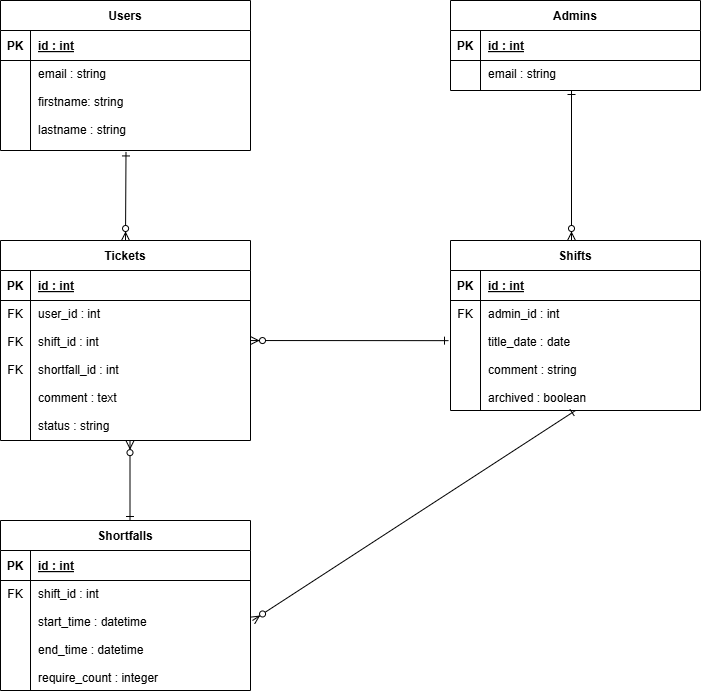

The diagram above was exported from draw.io. Its source (the exported page's mxGraphModel, read from the mxfile embedded in the PNG):
<mxGraphModel dx="1500" dy="796" grid="1" gridSize="10" guides="1" tooltips="1" connect="1" arrows="1" fold="1" page="1" pageScale="1" pageWidth="850" pageHeight="1100" math="0" shadow="0" extFonts="Permanent Marker^https://fonts.googleapis.com/css?family=Permanent+Marker">
  <root>
    <mxCell id="0" />
    <mxCell id="1" parent="0" />
    <mxCell id="C-vyLk0tnHw3VtMMgP7b-2" value="Admins" style="shape=table;startSize=30;container=1;collapsible=1;childLayout=tableLayout;fixedRows=1;rowLines=0;fontStyle=1;align=center;resizeLast=1;" parent="1" vertex="1">
      <mxGeometry x="560" y="120" width="250" height="90" as="geometry" />
    </mxCell>
    <mxCell id="C-vyLk0tnHw3VtMMgP7b-3" value="" style="shape=partialRectangle;collapsible=0;dropTarget=0;pointerEvents=0;fillColor=none;points=[[0,0.5],[1,0.5]];portConstraint=eastwest;top=0;left=0;right=0;bottom=1;" parent="C-vyLk0tnHw3VtMMgP7b-2" vertex="1">
      <mxGeometry y="30" width="250" height="30" as="geometry" />
    </mxCell>
    <mxCell id="C-vyLk0tnHw3VtMMgP7b-4" value="PK" style="shape=partialRectangle;overflow=hidden;connectable=0;fillColor=none;top=0;left=0;bottom=0;right=0;fontStyle=1;" parent="C-vyLk0tnHw3VtMMgP7b-3" vertex="1">
      <mxGeometry width="30" height="30" as="geometry">
        <mxRectangle width="30" height="30" as="alternateBounds" />
      </mxGeometry>
    </mxCell>
    <mxCell id="C-vyLk0tnHw3VtMMgP7b-5" value="id : int" style="shape=partialRectangle;overflow=hidden;connectable=0;fillColor=none;top=0;left=0;bottom=0;right=0;align=left;spacingLeft=6;fontStyle=5;" parent="C-vyLk0tnHw3VtMMgP7b-3" vertex="1">
      <mxGeometry x="30" width="220" height="30" as="geometry">
        <mxRectangle width="220" height="30" as="alternateBounds" />
      </mxGeometry>
    </mxCell>
    <mxCell id="C-vyLk0tnHw3VtMMgP7b-6" value="" style="shape=partialRectangle;collapsible=0;dropTarget=0;pointerEvents=0;fillColor=none;points=[[0,0.5],[1,0.5]];portConstraint=eastwest;top=0;left=0;right=0;bottom=0;" parent="C-vyLk0tnHw3VtMMgP7b-2" vertex="1">
      <mxGeometry y="60" width="250" height="30" as="geometry" />
    </mxCell>
    <mxCell id="C-vyLk0tnHw3VtMMgP7b-7" value="" style="shape=partialRectangle;overflow=hidden;connectable=0;fillColor=none;top=0;left=0;bottom=0;right=0;" parent="C-vyLk0tnHw3VtMMgP7b-6" vertex="1">
      <mxGeometry width="30" height="30" as="geometry">
        <mxRectangle width="30" height="30" as="alternateBounds" />
      </mxGeometry>
    </mxCell>
    <mxCell id="C-vyLk0tnHw3VtMMgP7b-8" value="email : string" style="shape=partialRectangle;overflow=hidden;connectable=0;fillColor=none;top=0;left=0;bottom=0;right=0;align=left;spacingLeft=6;verticalAlign=top;" parent="C-vyLk0tnHw3VtMMgP7b-6" vertex="1">
      <mxGeometry x="30" width="220" height="30" as="geometry">
        <mxRectangle width="220" height="30" as="alternateBounds" />
      </mxGeometry>
    </mxCell>
    <mxCell id="C-vyLk0tnHw3VtMMgP7b-13" value="Shifts" style="shape=table;startSize=30;container=1;collapsible=1;childLayout=tableLayout;fixedRows=1;rowLines=0;fontStyle=1;align=center;resizeLast=1;" parent="1" vertex="1">
      <mxGeometry x="560" y="360" width="250" height="170" as="geometry" />
    </mxCell>
    <mxCell id="C-vyLk0tnHw3VtMMgP7b-14" value="" style="shape=partialRectangle;collapsible=0;dropTarget=0;pointerEvents=0;fillColor=none;points=[[0,0.5],[1,0.5]];portConstraint=eastwest;top=0;left=0;right=0;bottom=1;" parent="C-vyLk0tnHw3VtMMgP7b-13" vertex="1">
      <mxGeometry y="30" width="250" height="30" as="geometry" />
    </mxCell>
    <mxCell id="C-vyLk0tnHw3VtMMgP7b-15" value="PK" style="shape=partialRectangle;overflow=hidden;connectable=0;fillColor=none;top=0;left=0;bottom=0;right=0;fontStyle=1;" parent="C-vyLk0tnHw3VtMMgP7b-14" vertex="1">
      <mxGeometry width="30" height="30" as="geometry">
        <mxRectangle width="30" height="30" as="alternateBounds" />
      </mxGeometry>
    </mxCell>
    <mxCell id="C-vyLk0tnHw3VtMMgP7b-16" value="id : int" style="shape=partialRectangle;overflow=hidden;connectable=0;fillColor=none;top=0;left=0;bottom=0;right=0;align=left;spacingLeft=6;fontStyle=5;" parent="C-vyLk0tnHw3VtMMgP7b-14" vertex="1">
      <mxGeometry x="30" width="220" height="30" as="geometry">
        <mxRectangle width="220" height="30" as="alternateBounds" />
      </mxGeometry>
    </mxCell>
    <mxCell id="C-vyLk0tnHw3VtMMgP7b-17" value="" style="shape=partialRectangle;collapsible=0;dropTarget=0;pointerEvents=0;fillColor=none;points=[[0,0.5],[1,0.5]];portConstraint=eastwest;top=0;left=0;right=0;bottom=0;" parent="C-vyLk0tnHw3VtMMgP7b-13" vertex="1">
      <mxGeometry y="60" width="250" height="110" as="geometry" />
    </mxCell>
    <mxCell id="C-vyLk0tnHw3VtMMgP7b-18" value="FK" style="shape=partialRectangle;overflow=hidden;connectable=0;fillColor=none;top=0;left=0;bottom=0;right=0;verticalAlign=top;" parent="C-vyLk0tnHw3VtMMgP7b-17" vertex="1">
      <mxGeometry width="30" height="110" as="geometry">
        <mxRectangle width="30" height="110" as="alternateBounds" />
      </mxGeometry>
    </mxCell>
    <mxCell id="C-vyLk0tnHw3VtMMgP7b-19" value="admin_id : int&#10;&#10;title_date : date&#10;&#10;comment : string&#10;&#10;archived : boolean" style="shape=partialRectangle;overflow=hidden;connectable=0;fillColor=none;top=0;left=0;bottom=0;right=0;align=left;spacingLeft=6;verticalAlign=top;" parent="C-vyLk0tnHw3VtMMgP7b-17" vertex="1">
      <mxGeometry x="30" width="220" height="110" as="geometry">
        <mxRectangle width="220" height="110" as="alternateBounds" />
      </mxGeometry>
    </mxCell>
    <mxCell id="C-vyLk0tnHw3VtMMgP7b-23" value="Users" style="shape=table;startSize=30;container=1;collapsible=1;childLayout=tableLayout;fixedRows=1;rowLines=0;fontStyle=1;align=center;resizeLast=1;" parent="1" vertex="1">
      <mxGeometry x="110" y="120" width="250" height="150" as="geometry" />
    </mxCell>
    <mxCell id="C-vyLk0tnHw3VtMMgP7b-24" value="" style="shape=partialRectangle;collapsible=0;dropTarget=0;pointerEvents=0;fillColor=none;points=[[0,0.5],[1,0.5]];portConstraint=eastwest;top=0;left=0;right=0;bottom=1;" parent="C-vyLk0tnHw3VtMMgP7b-23" vertex="1">
      <mxGeometry y="30" width="250" height="30" as="geometry" />
    </mxCell>
    <mxCell id="C-vyLk0tnHw3VtMMgP7b-25" value="PK" style="shape=partialRectangle;overflow=hidden;connectable=0;fillColor=none;top=0;left=0;bottom=0;right=0;fontStyle=1;" parent="C-vyLk0tnHw3VtMMgP7b-24" vertex="1">
      <mxGeometry width="30" height="30" as="geometry">
        <mxRectangle width="30" height="30" as="alternateBounds" />
      </mxGeometry>
    </mxCell>
    <mxCell id="C-vyLk0tnHw3VtMMgP7b-26" value="id : int" style="shape=partialRectangle;overflow=hidden;connectable=0;fillColor=none;top=0;left=0;bottom=0;right=0;align=left;spacingLeft=6;fontStyle=5;" parent="C-vyLk0tnHw3VtMMgP7b-24" vertex="1">
      <mxGeometry x="30" width="220" height="30" as="geometry">
        <mxRectangle width="220" height="30" as="alternateBounds" />
      </mxGeometry>
    </mxCell>
    <mxCell id="C-vyLk0tnHw3VtMMgP7b-27" value="" style="shape=partialRectangle;collapsible=0;dropTarget=0;pointerEvents=0;fillColor=none;points=[[0,0.5],[1,0.5]];portConstraint=eastwest;top=0;left=0;right=0;bottom=0;" parent="C-vyLk0tnHw3VtMMgP7b-23" vertex="1">
      <mxGeometry y="60" width="250" height="90" as="geometry" />
    </mxCell>
    <mxCell id="C-vyLk0tnHw3VtMMgP7b-28" value="" style="shape=partialRectangle;overflow=hidden;connectable=0;fillColor=none;top=0;left=0;bottom=0;right=0;" parent="C-vyLk0tnHw3VtMMgP7b-27" vertex="1">
      <mxGeometry width="30" height="90" as="geometry">
        <mxRectangle width="30" height="90" as="alternateBounds" />
      </mxGeometry>
    </mxCell>
    <mxCell id="C-vyLk0tnHw3VtMMgP7b-29" value="email : string&#10;&#10;firstname: string&#10;&#10;lastname : string" style="shape=partialRectangle;overflow=hidden;connectable=0;fillColor=none;top=0;left=0;bottom=0;right=0;align=left;spacingLeft=6;verticalAlign=top;" parent="C-vyLk0tnHw3VtMMgP7b-27" vertex="1">
      <mxGeometry x="30" width="220" height="90" as="geometry">
        <mxRectangle width="220" height="90" as="alternateBounds" />
      </mxGeometry>
    </mxCell>
    <mxCell id="mIhBTRMidWFAMKvBpPXU-25" value="Tickets" style="shape=table;startSize=30;container=1;collapsible=1;childLayout=tableLayout;fixedRows=1;rowLines=0;fontStyle=1;align=center;resizeLast=1;" vertex="1" parent="1">
      <mxGeometry x="110" y="360" width="250" height="200" as="geometry" />
    </mxCell>
    <mxCell id="mIhBTRMidWFAMKvBpPXU-26" value="" style="shape=partialRectangle;collapsible=0;dropTarget=0;pointerEvents=0;fillColor=none;points=[[0,0.5],[1,0.5]];portConstraint=eastwest;top=0;left=0;right=0;bottom=1;" vertex="1" parent="mIhBTRMidWFAMKvBpPXU-25">
      <mxGeometry y="30" width="250" height="30" as="geometry" />
    </mxCell>
    <mxCell id="mIhBTRMidWFAMKvBpPXU-27" value="PK" style="shape=partialRectangle;overflow=hidden;connectable=0;fillColor=none;top=0;left=0;bottom=0;right=0;fontStyle=1;" vertex="1" parent="mIhBTRMidWFAMKvBpPXU-26">
      <mxGeometry width="30" height="30" as="geometry">
        <mxRectangle width="30" height="30" as="alternateBounds" />
      </mxGeometry>
    </mxCell>
    <mxCell id="mIhBTRMidWFAMKvBpPXU-28" value="id : int" style="shape=partialRectangle;overflow=hidden;connectable=0;fillColor=none;top=0;left=0;bottom=0;right=0;align=left;spacingLeft=6;fontStyle=5;" vertex="1" parent="mIhBTRMidWFAMKvBpPXU-26">
      <mxGeometry x="30" width="220" height="30" as="geometry">
        <mxRectangle width="220" height="30" as="alternateBounds" />
      </mxGeometry>
    </mxCell>
    <mxCell id="mIhBTRMidWFAMKvBpPXU-29" value="" style="shape=partialRectangle;collapsible=0;dropTarget=0;pointerEvents=0;fillColor=none;points=[[0,0.5],[1,0.5]];portConstraint=eastwest;top=0;left=0;right=0;bottom=0;" vertex="1" parent="mIhBTRMidWFAMKvBpPXU-25">
      <mxGeometry y="60" width="250" height="140" as="geometry" />
    </mxCell>
    <mxCell id="mIhBTRMidWFAMKvBpPXU-30" value="FK&#10;&#10;FK&#10;&#10;FK" style="shape=partialRectangle;overflow=hidden;connectable=0;fillColor=none;top=0;left=0;bottom=0;right=0;verticalAlign=top;" vertex="1" parent="mIhBTRMidWFAMKvBpPXU-29">
      <mxGeometry width="30" height="140" as="geometry">
        <mxRectangle width="30" height="140" as="alternateBounds" />
      </mxGeometry>
    </mxCell>
    <mxCell id="mIhBTRMidWFAMKvBpPXU-31" value="user_id : int&#10;&#10;shift_id : int&#10;&#10;shortfall_id : int&#10;&#10;comment : text&#10;&#10;status : string" style="shape=partialRectangle;overflow=hidden;connectable=0;fillColor=none;top=0;left=0;bottom=0;right=0;align=left;spacingLeft=6;verticalAlign=top;" vertex="1" parent="mIhBTRMidWFAMKvBpPXU-29">
      <mxGeometry x="30" width="220" height="140" as="geometry">
        <mxRectangle width="220" height="140" as="alternateBounds" />
      </mxGeometry>
    </mxCell>
    <mxCell id="mIhBTRMidWFAMKvBpPXU-32" value="Shortfalls" style="shape=table;startSize=30;container=1;collapsible=1;childLayout=tableLayout;fixedRows=1;rowLines=0;fontStyle=1;align=center;resizeLast=1;" vertex="1" parent="1">
      <mxGeometry x="110" y="640" width="250" height="170" as="geometry" />
    </mxCell>
    <mxCell id="mIhBTRMidWFAMKvBpPXU-33" value="" style="shape=partialRectangle;collapsible=0;dropTarget=0;pointerEvents=0;fillColor=none;points=[[0,0.5],[1,0.5]];portConstraint=eastwest;top=0;left=0;right=0;bottom=1;" vertex="1" parent="mIhBTRMidWFAMKvBpPXU-32">
      <mxGeometry y="30" width="250" height="30" as="geometry" />
    </mxCell>
    <mxCell id="mIhBTRMidWFAMKvBpPXU-34" value="PK" style="shape=partialRectangle;overflow=hidden;connectable=0;fillColor=none;top=0;left=0;bottom=0;right=0;fontStyle=1;" vertex="1" parent="mIhBTRMidWFAMKvBpPXU-33">
      <mxGeometry width="30" height="30" as="geometry">
        <mxRectangle width="30" height="30" as="alternateBounds" />
      </mxGeometry>
    </mxCell>
    <mxCell id="mIhBTRMidWFAMKvBpPXU-35" value="id : int" style="shape=partialRectangle;overflow=hidden;connectable=0;fillColor=none;top=0;left=0;bottom=0;right=0;align=left;spacingLeft=6;fontStyle=5;" vertex="1" parent="mIhBTRMidWFAMKvBpPXU-33">
      <mxGeometry x="30" width="220" height="30" as="geometry">
        <mxRectangle width="220" height="30" as="alternateBounds" />
      </mxGeometry>
    </mxCell>
    <mxCell id="mIhBTRMidWFAMKvBpPXU-36" value="" style="shape=partialRectangle;collapsible=0;dropTarget=0;pointerEvents=0;fillColor=none;points=[[0,0.5],[1,0.5]];portConstraint=eastwest;top=0;left=0;right=0;bottom=0;" vertex="1" parent="mIhBTRMidWFAMKvBpPXU-32">
      <mxGeometry y="60" width="250" height="110" as="geometry" />
    </mxCell>
    <mxCell id="mIhBTRMidWFAMKvBpPXU-37" value="FK" style="shape=partialRectangle;overflow=hidden;connectable=0;fillColor=none;top=0;left=0;bottom=0;right=0;verticalAlign=top;" vertex="1" parent="mIhBTRMidWFAMKvBpPXU-36">
      <mxGeometry width="30" height="110" as="geometry">
        <mxRectangle width="30" height="110" as="alternateBounds" />
      </mxGeometry>
    </mxCell>
    <mxCell id="mIhBTRMidWFAMKvBpPXU-38" value="shift_id : int&#10;&#10;start_time : datetime&#10;&#10;end_time : datetime&#10;&#10;require_count : integer" style="shape=partialRectangle;overflow=hidden;connectable=0;fillColor=none;top=0;left=0;bottom=0;right=0;align=left;spacingLeft=6;verticalAlign=top;" vertex="1" parent="mIhBTRMidWFAMKvBpPXU-36">
      <mxGeometry x="30" width="220" height="110" as="geometry">
        <mxRectangle width="220" height="110" as="alternateBounds" />
      </mxGeometry>
    </mxCell>
    <mxCell id="mIhBTRMidWFAMKvBpPXU-42" value="" style="endArrow=ERzeroToMany;startArrow=ERone;endFill=1;startFill=0;exitX=0.502;exitY=1.016;exitDx=0;exitDy=0;exitPerimeter=0;entryX=0.5;entryY=0;entryDx=0;entryDy=0;" edge="1" parent="1" source="C-vyLk0tnHw3VtMMgP7b-27" target="mIhBTRMidWFAMKvBpPXU-25">
      <mxGeometry width="100" height="100" relative="1" as="geometry">
        <mxPoint x="370" y="175" as="sourcePoint" />
        <mxPoint x="240" y="360" as="targetPoint" />
      </mxGeometry>
    </mxCell>
    <mxCell id="mIhBTRMidWFAMKvBpPXU-43" value="" style="endArrow=ERzeroToMany;startArrow=ERone;endFill=1;startFill=0;exitX=0.502;exitY=1.016;exitDx=0;exitDy=0;exitPerimeter=0;" edge="1" parent="1">
      <mxGeometry width="100" height="100" relative="1" as="geometry">
        <mxPoint x="681" y="210" as="sourcePoint" />
        <mxPoint x="681" y="360" as="targetPoint" />
      </mxGeometry>
    </mxCell>
    <mxCell id="mIhBTRMidWFAMKvBpPXU-44" value="" style="endArrow=ERzeroToMany;startArrow=ERone;endFill=1;startFill=0;entryX=0.518;entryY=1.001;entryDx=0;entryDy=0;entryPerimeter=0;exitX=0.518;exitY=0;exitDx=0;exitDy=0;exitPerimeter=0;" edge="1" parent="1" source="mIhBTRMidWFAMKvBpPXU-32" target="mIhBTRMidWFAMKvBpPXU-29">
      <mxGeometry width="100" height="100" relative="1" as="geometry">
        <mxPoint x="240" y="636" as="sourcePoint" />
        <mxPoint x="300" y="640" as="targetPoint" />
      </mxGeometry>
    </mxCell>
    <mxCell id="mIhBTRMidWFAMKvBpPXU-45" value="" style="endArrow=ERzeroToMany;startArrow=ERone;endFill=1;startFill=0;exitX=-0.008;exitY=0.365;exitDx=0;exitDy=0;exitPerimeter=0;entryX=1;entryY=0.286;entryDx=0;entryDy=0;entryPerimeter=0;" edge="1" parent="1" source="C-vyLk0tnHw3VtMMgP7b-17" target="mIhBTRMidWFAMKvBpPXU-29">
      <mxGeometry width="100" height="100" relative="1" as="geometry">
        <mxPoint x="461" y="441" as="sourcePoint" />
        <mxPoint x="460" y="530" as="targetPoint" />
      </mxGeometry>
    </mxCell>
    <mxCell id="mIhBTRMidWFAMKvBpPXU-46" value="" style="endArrow=ERzeroToMany;startArrow=ERone;endFill=1;startFill=0;entryX=1;entryY=0.286;entryDx=0;entryDy=0;entryPerimeter=0;" edge="1" parent="1">
      <mxGeometry width="100" height="100" relative="1" as="geometry">
        <mxPoint x="685" y="530" as="sourcePoint" />
        <mxPoint x="362" y="740" as="targetPoint" />
      </mxGeometry>
    </mxCell>
  </root>
</mxGraphModel>